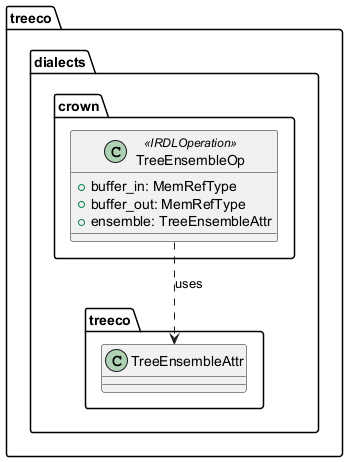

The diagram above was rendered by PlantUML. Its source (embedded in the PNG):
@startuml 


package "treeco.dialects.crown" {
  class TreeEnsembleOp <<IRDLOperation>> {
    +buffer_in: MemRefType
    +buffer_out: MemRefType
    +ensemble: TreeEnsembleAttr
  }

  TreeEnsembleOp ..> treeco.dialects.treeco.TreeEnsembleAttr : uses
}

@enduml